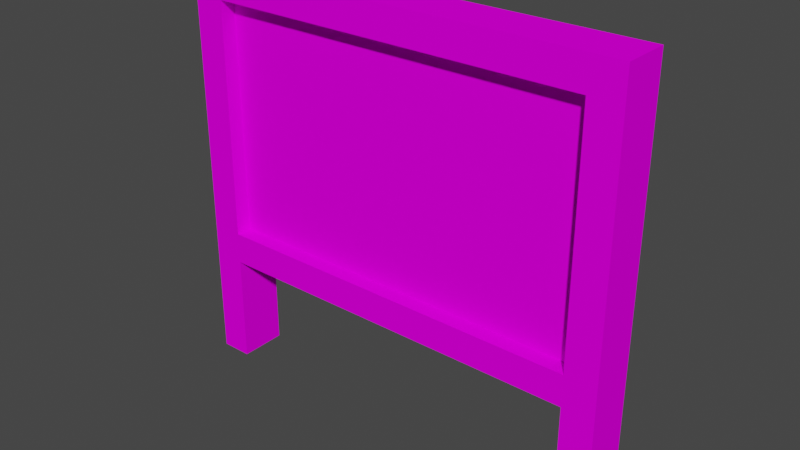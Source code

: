 # Source: board.blend  (saved by Blender 2.92.15; exported with 4.5.12 LTS)
import bpy
from mathutils import Matrix  # noqa: F401  (used for matrix-valued properties, if any)

bpy.ops.wm.read_factory_settings(use_empty=True)
scene = bpy.context.scene
scene.name = 'Scene'

# ---- collections
col_collection = bpy.data.collections.new('Collection'); scene.collection.children.link(col_collection)

# ---- images (referenced by path relative to the original .blend; pixels are not part of the script)
import os
ASSET_DIR = os.environ.get("B2B_ASSET_DIR", "")  # directory of the original .blend (textures are referenced by path, not embedded)
HERE = os.path.dirname(os.path.abspath(__file__))  # packed textures are extracted next to this script under _unpacked/

def load_image(name, relpath, width, height, colorspace="sRGB"):
    """Load a texture the original file referenced (path relative to the .blend, or extracted next to this script)."""
    p = next((c for c in (os.path.join(HERE, relpath), os.path.join(ASSET_DIR, relpath)) if relpath and os.path.exists(c)), "")
    if p:
        img = bpy.data.images.load(p, check_existing=True)
        img.name = name
    else:  # same state as the original file: an image datablock whose file is absent (Cycles renders it pink)
        img = bpy.data.images.new(name, width, height)
        img.source = "FILE"
        img.filepath = "//" + (relpath or name)
    img.colorspace_settings.name = colorspace
    return img
img_board_png = load_image('Board.png', 'Board.png', 1024, 1024, 'sRGB')
img_pilt_nr2_png = load_image('Pilt_Nr2.png', 'Pilt_Nr2.png', 1024, 1024, 'sRGB')

# ---- materials (node trees are filled in below, after node groups)
mat_palette = bpy.data.materials.new('palette')
mat_palette.diffuse_color = (1.0, 1.0, 1.0, 1.0)
mat_palette.roughness = 1.0
mat_palette.specular_intensity = 0.0

# ---- material node trees
mat_palette.use_nodes = True; mat_palette.node_tree.nodes.clear()
_N = mat_palette.node_tree.nodes; _L = mat_palette.node_tree.links
n0 = _N.new('ShaderNodeOutputMaterial'); n0.name = 'Material Output'; n0.location = (300, 300)
n1 = _N.new('ShaderNodeMix'); n1.name = 'Mix'; n1.location = (-189, 230)
n1.data_type = 'RGBA'
n2 = _N.new('ShaderNodeTexImage'); n2.name = 'Image Texture'; n2.location = (-471, 596)
n2.image = img_board_png
n3 = _N.new('ShaderNodeBsdfPrincipled'); n3.name = 'Principled BSDF'; n3.location = (10, 300)
n3.distribution = 'GGX'
n3.subsurface_method = 'BURLEY'
n3.inputs[2].default_value = 1.0
n3.inputs[3].default_value = 1.45
n3.inputs[13].default_value = 0.0
n3.inputs[27].default_value = (0.0, 0.0, 0.0, 1.0)
n3.inputs[28].default_value = 1.0
n4 = _N.new('ShaderNodeTexImage'); n4.name = 'Image Texture.001'; n4.location = (-502, 253)
n4.image = img_pilt_nr2_png
_L.new(n3.outputs[0], n0.inputs[0])
_L.new(n2.outputs[0], n1.inputs[6])
_L.new(n4.outputs[0], n1.inputs[7])
_L.new(n1.outputs[2], n3.inputs[0])
_L.new(n4.outputs[1], n1.inputs[0])
n0.is_active_output = True

# ---- world
world_world = bpy.data.worlds.new('World'); scene.world = world_world
world_world.use_nodes = True; world_world.node_tree.nodes.clear()
_N = world_world.node_tree.nodes; _L = world_world.node_tree.links
n0 = _N.new('ShaderNodeOutputWorld'); n0.name = 'World Output'; n0.location = (300, 300)
n1 = _N.new('ShaderNodeBackground'); n1.name = 'Background'; n1.location = (10, 300)
n1.inputs[0].default_value = (0.05088, 0.05088, 0.05088, 1.0)
_L.new(n1.outputs[0], n0.inputs[0])
n0.is_active_output = True
world_world.color = (0.05088, 0.05088, 0.05088)
world_world.use_sun_shadow = False
world_world.sun_shadow_jitter_overblur = 0.0

# ---- meshes
me_board = bpy.data.meshes.new('Board')
me_board.from_pydata([(-1.4, 2.6, 0.3), (-1.4, 0.0, -2.98e-08), (-1.4, 0.0, 0.3), (-1.4, 2.6, -2.98e-08), (1.2, 0.7, 0.3), (1.2, 0.0, -2.98e-08), (1.2, 0.0, 0.3), (1.2, 0.7, -2.98e-08), (1.2, 2.4, 0.3), (1.2, 0.9, 0.2), (1.2, 0.9, 0.3), (1.2, 2.4, 0.2), (-1.2, 0.0, 0.3), (-1.2, 0.0, -2.98e-08), (-1.2, 0.7, 0.3), (-1.2, 0.7, -2.98e-08), (-1.2, 0.9, 0.3), (-1.2, 0.9, 0.2), (-1.2, 2.4, 0.3), (-1.2, 2.4, 0.2), (1.4, 0.0, 0.3), (1.4, 0.0, -2.98e-08), (1.4, 2.6, 0.3), (1.4, 2.6, -2.98e-08), (-1.2, 0.0, 0.3), (-1.4, 2.6, 0.3), (-1.4, 0.0, 0.3), (-1.2, 0.7, 0.3), (-1.2, 0.9, 0.3), (-1.2, 2.4, 0.3), (1.2, 0.7, 0.3), (1.2, 0.9, 0.3), (1.2, 2.4, 0.3), (1.4, 0.0, 0.3), (1.2, 0.0, 0.3), (1.4, 2.6, 0.3), (1.2, 0.9, 0.2), (-1.2, 2.4, 0.2), (-1.2, 0.9, 0.2), (1.2, 2.4, 0.2), (-1.4, 0.0, -2.98e-08), (-1.4, 2.6, -2.98e-08), (-1.2, 0.0, -2.98e-08), (-1.2, 0.7, -2.98e-08), (1.2, 0.7, -2.98e-08), (1.2, 0.0, -2.98e-08), (1.4, 0.0, -2.98e-08), (1.4, 2.6, -2.98e-08), (-1.4, 0.0, -2.98e-08), (-1.2, 0.0, 0.3), (-1.4, 0.0, 0.3), (-1.2, 0.0, -2.98e-08), (1.2, 0.0, -2.98e-08), (1.4, 0.0, 0.3), (1.2, 0.0, 0.3), (1.4, 0.0, -2.98e-08), (-1.2, 0.7, -2.98e-08), (1.2, 0.7, 0.3), (-1.2, 0.7, 0.3), (1.2, 0.7, -2.98e-08), (-1.2, 2.4, 0.2), (1.2, 2.4, 0.3), (-1.2, 2.4, 0.3), (1.2, 2.4, 0.2), (-1.2, 0.9, 0.3), (1.2, 0.9, 0.3), (-1.2, 0.9, 0.2), (1.2, 0.9, 0.2), (-1.4, 2.6, 0.3), (1.4, 2.6, 0.3), (-1.4, 2.6, -2.98e-08), (1.4, 2.6, -2.98e-08)], [], [(0, 1, 2), (3, 1, 0), (4, 5, 6), (7, 5, 4), (8, 9, 10), (11, 9, 8), (12, 13, 14), (14, 13, 15), (16, 17, 18), (18, 17, 19), (20, 21, 22), (22, 21, 23), (24, 25, 26), (27, 25, 24), (28, 25, 27), (29, 25, 28), (30, 28, 27), (31, 28, 30), (32, 25, 29), (33, 31, 30), (33, 32, 31), (33, 30, 34), (35, 25, 32), (35, 32, 33), (36, 37, 38), (39, 37, 36), (40, 41, 42), (42, 41, 43), (43, 41, 44), (45, 44, 46), (44, 41, 47), (46, 44, 47), (48, 49, 50), (51, 49, 48), (52, 53, 54), (55, 53, 52), (56, 57, 58), (59, 57, 56), (60, 61, 62), (63, 61, 60), (64, 65, 66), (66, 65, 67), (68, 69, 70), (70, 69, 71)])
me_board.polygons.foreach_set('use_smooth', [True] * 44)
_uv = me_board.uv_layers.new(name='UVMap')
_uv.uv.foreach_set('vector', [0.3066, 0.5, 0.3066, 0.5, 0.3066, 0.5, 0.3066, 0.5, 0.3066, 0.5, 0.3066, 0.5, 0.3066, 0.5, 0.3066, 0.5, 0.3066, 0.5, 0.3066, 0.5, 0.3066, 0.5, 0.3066, 0.5, 0.3066, 0.5, 0.3066, 0.5, 0.3066, 0.5, 0.3066, 0.5, 0.3066, 0.5, 0.3066, 0.5, 0.3066, 0.5, 0.3066, 0.5, 0.3066, 0.5, 0.3066, 0.5, 0.3066, 0.5, 0.3066, 0.5, 0.3066, 0.5, 0.3066, 0.5, 0.3066, 0.5, 0.3066, 0.5, 0.3066, 0.5, 0.3066, 0.5, 0.3066, 0.5, 0.3066, 0.5, 0.3066, 0.5, 0.3066, 0.5, 0.3066, 0.5, 0.3066, 0.5, 0.3066, 0.5, 0.3066, 0.5, 0.3066, 0.5, 0.3066, 0.5, 0.3066, 0.5, 0.3066, 0.5, 0.3066, 0.5, 0.3066, 0.5, 0.3066, 0.5, 0.3066, 0.5, 0.3066, 0.5, 0.3066, 0.5, 0.3066, 0.5, 0.3066, 0.5, 0.3066, 0.5, 0.3066, 0.5, 0.3066, 0.5, 0.3066, 0.5, 0.3066, 0.5, 0.3066, 0.5, 0.3066, 0.5, 0.3066, 0.5, 0.3066, 0.5, 0.3066, 0.5, 0.3066, 0.5, 0.3066, 0.5, 0.3066, 0.5, 0.3066, 0.5, 0.3066, 0.5, 0.3066, 0.5, 0.3066, 0.5, 0.3066, 0.5, 0.3066, 0.5, 0.3066, 0.5, 0.3066, 0.5, 0.3066, 0.5, 0.9896, 0.2663, -0.01021, 0.8912, -0.01021, 0.2663, 0.9896, 0.8912, -0.01021, 0.8912, 0.9896, 0.2663, 0.3066, 0.5, 0.3066, 0.5, 0.3066, 0.5, 0.3066, 0.5, 0.3066, 0.5, 0.3066, 0.5, 0.3066, 0.5, 0.3066, 0.5, 0.3066, 0.5, 0.3066, 0.5, 0.3066, 0.5, 0.3066, 0.5, 0.3066, 0.5, 0.3066, 0.5, 0.3066, 0.5, 0.3066, 0.5, 0.3066, 0.5, 0.3066, 0.5, 0.3066, 0.5, 0.3066, 0.5, 0.3066, 0.5, 0.3066, 0.5, 0.3066, 0.5, 0.3066, 0.5, 0.3066, 0.5, 0.3066, 0.5, 0.3066, 0.5, 0.3066, 0.5, 0.3066, 0.5, 0.3066, 0.5, 0.3066, 0.5, 0.3066, 0.5, 0.3066, 0.5, 0.3066, 0.5, 0.3066, 0.5, 0.3066, 0.5, 0.3066, 0.5, 0.3066, 0.5, 0.3066, 0.5, 0.3066, 0.5, 0.3066, 0.5, 0.3066, 0.5, 0.3066, 0.5, 0.3066, 0.5, 0.3066, 0.5, 0.3066, 0.5, 0.3066, 0.5, 0.3066, 0.5, 0.3066, 0.5, 0.3066, 0.5, 0.3066, 0.5, 0.3066, 0.5, 0.3066, 0.5, 0.3066, 0.5])
me_board.materials.append(mat_palette)
me_board.use_remesh_fix_poles = True
me_board.use_remesh_preserve_attributes = False
me_board.use_mirror_vertex_groups = False
me_board.update()
me_board.normals_split_custom_set([tuple(v) for v in zip(*[iter([-1.0, 0.0, 0.0, -1.0, 0.0, 0.0, -1.0, 0.0, 0.0, -1.0, 0.0, 0.0, -1.0, 0.0, 0.0, -1.0, 0.0, 0.0, -1.0, 0.0, 0.0, -1.0, 0.0, 0.0, -1.0, 0.0, 0.0, -1.0, 0.0, 0.0, -1.0, 0.0, 0.0, -1.0, 0.0, 0.0, -1.0, 0.0, 0.0, -1.0, 0.0, 0.0, -1.0, 0.0, 0.0, -1.0, 0.0, 0.0, -1.0, 0.0, 0.0, -1.0, 0.0, 0.0, 1.0, 0.0, 0.0, 1.0, 0.0, 0.0, 1.0, 0.0, 0.0, 1.0, 0.0, 0.0, 1.0, 0.0, 0.0, 1.0, 0.0, 0.0, 1.0, 0.0, 0.0, 1.0, 0.0, 0.0, 1.0, 0.0, 0.0, 1.0, 0.0, 0.0, 1.0, 0.0, 0.0, 1.0, 0.0, 0.0, 1.0, 0.0, 0.0, 1.0, 0.0, 0.0, 1.0, 0.0, 0.0, 1.0, 0.0, 0.0, 1.0, 0.0, 0.0, 1.0, 0.0, 0.0, 4.16e-08, 0.0, 1.0, 1.523e-08, 0.0, 1.0, 0.0, 0.0, 1.0, 5.487e-07, 0.0, 1.0, 1.523e-08, 0.0, 1.0, 4.16e-08, 0.0, 1.0, 0.0, 0.0, 1.0, 1.523e-08, 0.0, 1.0, 5.487e-07, 0.0, 1.0, 0.0, 0.0, 1.0, 1.523e-08, 0.0, 1.0, 0.0, 0.0, 1.0, -1.132e-07, 0.0, 1.0, 0.0, 0.0, 1.0, 5.487e-07, 0.0, 1.0, 1.146e-07, 0.0, 1.0, 0.0, 0.0, 1.0, -1.132e-07, 0.0, 1.0, -1.071e-07, 0.0, 1.0, 1.523e-08, 0.0, 1.0, 0.0, 0.0, 1.0, -2.062e-09, 0.0, 1.0, 1.146e-07, 0.0, 1.0, -1.132e-07, 0.0, 1.0, -2.062e-09, 0.0, 1.0, -1.071e-07, 0.0, 1.0, 1.146e-07, 0.0, 1.0, -2.062e-09, 0.0, 1.0, -1.132e-07, 0.0, 1.0, 0.0, 0.0, 1.0, -1.146e-07, 0.0, 1.0, 1.523e-08, 0.0, 1.0, -1.071e-07, 0.0, 1.0, -1.146e-07, 0.0, 1.0, -1.071e-07, 0.0, 1.0, -2.062e-09, 0.0, 1.0, 0.0, 0.0, 1.0, 0.0, 0.0, 1.0, 0.0, 0.0, 1.0, 0.0, 0.0, 1.0, 0.0, 0.0, 1.0, 0.0, 0.0, 1.0, 0.0, 0.0, -1.0, 9.078e-16, 0.0, -1.0, 2.48e-15, 0.0, -1.0, 2.48e-15, 0.0, -1.0, 9.078e-16, 0.0, -1.0, 3.271e-14, 0.0, -1.0, 3.271e-14, 0.0, -1.0, 9.078e-16, 0.0, -1.0, -7.999e-15, 0.0, -1.0, 0.0, 0.0, -1.0, -7.999e-15, 0.0, -1.0, -2.421e-15, 0.0, -1.0, -7.999e-15, 0.0, -1.0, 9.078e-16, 0.0, -1.0, -9.121e-16, 0.0, -1.0, -2.421e-15, 0.0, -1.0, -7.999e-15, 0.0, -1.0, -9.121e-16, 0.0, -1.0, 0.0, -1.0, 0.0, 0.0, -1.0, 0.0, 0.0, -1.0, 0.0, 0.0, -1.0, 0.0, 0.0, -1.0, 0.0, 0.0, -1.0, 0.0, 0.0, -1.0, 0.0, 0.0, -1.0, 0.0, 0.0, -1.0, 0.0, 0.0, -1.0, 0.0, 0.0, -1.0, 0.0, 0.0, -1.0, 0.0, 0.0, -1.0, 0.0, 0.0, -1.0, 0.0, 0.0, -1.0, 0.0, 0.0, -1.0, 0.0, 0.0, -1.0, 0.0, 0.0, -1.0, 0.0, 0.0, -1.0, 0.0, 0.0, -1.0, 0.0, 0.0, -1.0, 0.0, 0.0, -1.0, 0.0, 0.0, -1.0, 0.0, 0.0, -1.0, 0.0, 0.0, 1.0, 0.0, 0.0, 1.0, 0.0, 0.0, 1.0, 0.0, 0.0, 1.0, 0.0, 0.0, 1.0, 0.0, 0.0, 1.0, 0.0, 0.0, 1.0, 0.0, 0.0, 1.0, 0.0, 0.0, 1.0, 0.0, 0.0, 1.0, 0.0, 0.0, 1.0, 0.0, 0.0, 1.0, 0.0])] * 3)])

# ---- objects
ob_board = bpy.data.objects.new('Board', me_board)

# ---- transforms, parenting, visibility, modifiers, constraints
ob_board.location = (0.0, 0.0, 0.0)
ob_board.rotation_euler = (1.571, -0.0, 0.0)
ob_board.lineart.crease_threshold = 0.0

# ---- collection membership
col_collection.objects.link(ob_board)

# ---- scene / render settings (as saved in the file)
scene.frame_start = 1; scene.frame_end = 250; scene.frame_set(1)
scene.render.engine = 'CYCLES'
scene.cycles.use_denoising = False
scene.cycles.samples = 128
scene.cycles.sampling_pattern = 'TABULATED_SOBOL'
scene.cycles.use_adaptive_sampling = False
scene.cycles.use_light_tree = False
scene.view_settings.view_transform = 'Filmic'
bpy.context.view_layer.update()

# ---- added for rendering (the .blend has no active camera and no usable light): camera, sun
cam_auto = bpy.data.cameras.new('AutoCamera')
cam_auto.lens = 50.0
cam_auto.sensor_width = 36.0
cam_auto.clip_end = 1000.0
ob_auto_camera = bpy.data.objects.new('AutoCamera', cam_auto)
scene.collection.objects.link(ob_auto_camera)
ob_auto_camera.location = (3.54616, -4.40539, 4.13693)
ob_auto_camera.rotation_euler = (1.09748, -7.21219e-08, 0.694738)
scene.camera = ob_auto_camera
light_auto_sun = bpy.data.lights.new('AutoSun', 'SUN')
light_auto_sun.energy = 3.0
light_auto_sun.angle = 0.0523599
ob_auto_sun = bpy.data.objects.new('AutoSun', light_auto_sun)
scene.collection.objects.link(ob_auto_sun)
ob_auto_sun.rotation_euler = (0.872665, 0.174533, 0.523599)
bpy.context.view_layer.update()
